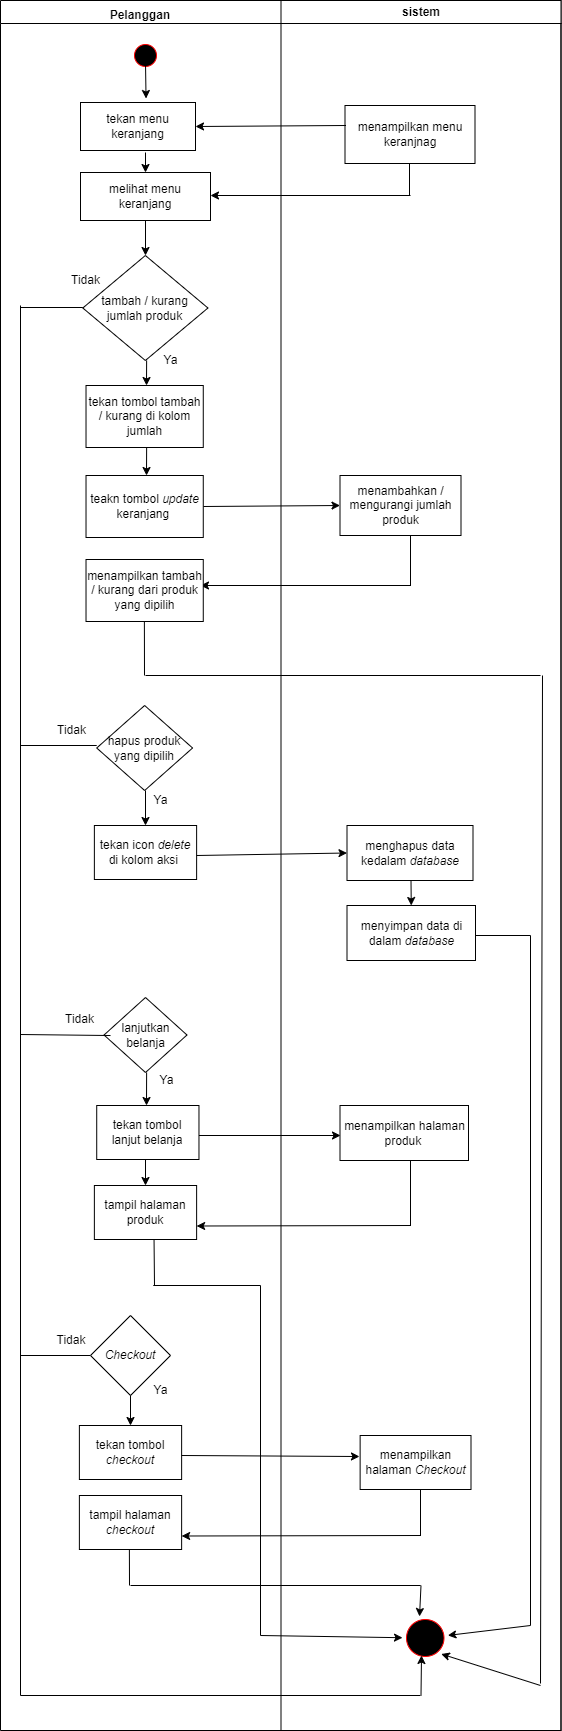

The diagram above was exported from draw.io. Its source (the exported page's mxGraphModel, read from the mxfile embedded in the PNG):
<mxGraphModel dx="1120" dy="484" grid="1" gridSize="10" guides="1" tooltips="1" connect="1" arrows="1" fold="1" page="1" pageScale="1" pageWidth="1169" pageHeight="826" background="none" math="0" shadow="0">
  <root>
    <mxCell id="0" />
    <mxCell id="1" parent="0" />
    <mxCell id="2" value="" style="swimlane;whiteSpace=wrap;fontStyle=0" parent="1" vertex="1">
      <mxGeometry x="160" y="205" width="560.5" height="1730" as="geometry" />
    </mxCell>
    <mxCell id="5" value="" style="ellipse;shape=startState;fillColor=#000000;strokeColor=#ff0000;" parent="2" vertex="1">
      <mxGeometry x="130" y="40" width="30" height="30" as="geometry" />
    </mxCell>
    <mxCell id="pZ52a1fEVKRWs6DftNDc-41" value="tekan menu keranjang" style="rounded=0;whiteSpace=wrap;html=1;" parent="2" vertex="1">
      <mxGeometry x="80" y="102" width="115" height="48" as="geometry" />
    </mxCell>
    <mxCell id="pZ52a1fEVKRWs6DftNDc-44" value="melihat menu keranjang" style="rounded=0;whiteSpace=wrap;html=1;" parent="2" vertex="1">
      <mxGeometry x="80" y="172" width="130" height="48" as="geometry" />
    </mxCell>
    <mxCell id="uW0jeujQmH9d1vKwJ6TD-120" value="tekan tombol tambah / kurang di kolom jumlah" style="rounded=0;whiteSpace=wrap;html=1;" parent="2" vertex="1">
      <mxGeometry x="85.52" y="385" width="117.25" height="62" as="geometry" />
    </mxCell>
    <mxCell id="uW0jeujQmH9d1vKwJ6TD-127" value="" style="endArrow=classic;html=1;rounded=0;entryX=0.57;entryY=-0.083;entryDx=0;entryDy=0;entryPerimeter=0;" parent="2" target="pZ52a1fEVKRWs6DftNDc-41" edge="1">
      <mxGeometry width="50" height="50" relative="1" as="geometry">
        <mxPoint x="145" y="62" as="sourcePoint" />
        <mxPoint x="195" y="12" as="targetPoint" />
      </mxGeometry>
    </mxCell>
    <mxCell id="3" value="sistem" style="swimlane;whiteSpace=wrap" parent="2" vertex="1">
      <mxGeometry x="280.5" width="280" height="1730" as="geometry" />
    </mxCell>
    <mxCell id="pZ52a1fEVKRWs6DftNDc-43" value="menampilkan menu keranjnag" style="rounded=0;whiteSpace=wrap;html=1;" parent="3" vertex="1">
      <mxGeometry x="64" y="105" width="130" height="58" as="geometry" />
    </mxCell>
    <mxCell id="uW0jeujQmH9d1vKwJ6TD-25" value="menambahkan / mengurangi jumlah produk" style="rounded=0;whiteSpace=wrap;html=1;" parent="3" vertex="1">
      <mxGeometry x="59" y="475" width="121" height="60" as="geometry" />
    </mxCell>
    <mxCell id="A--hSD3nipK6SmFXvdY6-29" value="menghapus data kedalam &lt;i&gt;database&lt;/i&gt;" style="rounded=0;whiteSpace=wrap;html=1;" parent="3" vertex="1">
      <mxGeometry x="66" y="825" width="126" height="55" as="geometry" />
    </mxCell>
    <mxCell id="A--hSD3nipK6SmFXvdY6-31" value="menyimpan data di dalam &lt;i&gt;database&lt;/i&gt;" style="rounded=0;whiteSpace=wrap;html=1;" parent="3" vertex="1">
      <mxGeometry x="66" y="905" width="128.5" height="55" as="geometry" />
    </mxCell>
    <mxCell id="A--hSD3nipK6SmFXvdY6-35" value="" style="ellipse;shape=startState;fillColor=#000000;strokeColor=#ff0000;" parent="3" vertex="1">
      <mxGeometry x="121.5" y="1615" width="45.5" height="45" as="geometry" />
    </mxCell>
    <mxCell id="KJjSDdl0VIGKYqXUO7H--6" value="" style="endArrow=none;html=1;rounded=0;" parent="3" edge="1">
      <mxGeometry width="50" height="50" relative="1" as="geometry">
        <mxPoint x="128.5" y="195" as="sourcePoint" />
        <mxPoint x="128.5" y="163" as="targetPoint" />
      </mxGeometry>
    </mxCell>
    <mxCell id="JLcRfrAevzKSrhZDw6eZ-6" value="" style="endArrow=classic;html=1;rounded=0;entryX=1;entryY=0.5;entryDx=0;entryDy=0;" edge="1" parent="3" target="pZ52a1fEVKRWs6DftNDc-41">
      <mxGeometry width="50" height="50" relative="1" as="geometry">
        <mxPoint x="65" y="125" as="sourcePoint" />
        <mxPoint x="115" y="75" as="targetPoint" />
      </mxGeometry>
    </mxCell>
    <mxCell id="KJjSDdl0VIGKYqXUO7H--7" value="" style="endArrow=classic;html=1;rounded=0;" parent="3" edge="1">
      <mxGeometry width="50" height="50" relative="1" as="geometry">
        <mxPoint x="129.5" y="195" as="sourcePoint" />
        <mxPoint x="-70.5" y="195" as="targetPoint" />
      </mxGeometry>
    </mxCell>
    <mxCell id="JLcRfrAevzKSrhZDw6eZ-15" value="" style="endArrow=classic;html=1;rounded=0;exitX=1;exitY=0.5;exitDx=0;exitDy=0;" edge="1" parent="3" source="JLcRfrAevzKSrhZDw6eZ-13">
      <mxGeometry width="50" height="50" relative="1" as="geometry">
        <mxPoint x="9" y="555" as="sourcePoint" />
        <mxPoint x="59" y="505" as="targetPoint" />
      </mxGeometry>
    </mxCell>
    <mxCell id="JLcRfrAevzKSrhZDw6eZ-16" value="" style="endArrow=none;html=1;rounded=0;" edge="1" parent="3">
      <mxGeometry width="50" height="50" relative="1" as="geometry">
        <mxPoint x="129.5" y="585" as="sourcePoint" />
        <mxPoint x="129.5" y="535" as="targetPoint" />
      </mxGeometry>
    </mxCell>
    <mxCell id="JLcRfrAevzKSrhZDw6eZ-17" value="" style="endArrow=classic;html=1;rounded=0;" edge="1" parent="3">
      <mxGeometry width="50" height="50" relative="1" as="geometry">
        <mxPoint x="130" y="585" as="sourcePoint" />
        <mxPoint x="-80.5" y="585" as="targetPoint" />
      </mxGeometry>
    </mxCell>
    <mxCell id="JLcRfrAevzKSrhZDw6eZ-21" value="" style="endArrow=none;html=1;rounded=0;" edge="1" parent="3">
      <mxGeometry width="50" height="50" relative="1" as="geometry">
        <mxPoint x="259.5" y="1683" as="sourcePoint" />
        <mxPoint x="261.5" y="675" as="targetPoint" />
      </mxGeometry>
    </mxCell>
    <mxCell id="JLcRfrAevzKSrhZDw6eZ-29" value="" style="endArrow=classic;html=1;rounded=0;entryX=0.5;entryY=0;entryDx=0;entryDy=0;" edge="1" parent="3" target="A--hSD3nipK6SmFXvdY6-31">
      <mxGeometry width="50" height="50" relative="1" as="geometry">
        <mxPoint x="130" y="880" as="sourcePoint" />
        <mxPoint x="180" y="830" as="targetPoint" />
      </mxGeometry>
    </mxCell>
    <mxCell id="JLcRfrAevzKSrhZDw6eZ-31" value="" style="endArrow=none;html=1;rounded=0;" edge="1" parent="3">
      <mxGeometry width="50" height="50" relative="1" as="geometry">
        <mxPoint x="194.5" y="935" as="sourcePoint" />
        <mxPoint x="249.5" y="935" as="targetPoint" />
      </mxGeometry>
    </mxCell>
    <mxCell id="JLcRfrAevzKSrhZDw6eZ-32" value="" style="endArrow=none;html=1;rounded=0;" edge="1" parent="3">
      <mxGeometry width="50" height="50" relative="1" as="geometry">
        <mxPoint x="249.5" y="1625" as="sourcePoint" />
        <mxPoint x="249.5" y="935" as="targetPoint" />
      </mxGeometry>
    </mxCell>
    <mxCell id="JLcRfrAevzKSrhZDw6eZ-41" value="menampilkan halaman produk&amp;nbsp;" style="rounded=0;whiteSpace=wrap;html=1;" vertex="1" parent="3">
      <mxGeometry x="59" y="1105" width="128.5" height="55" as="geometry" />
    </mxCell>
    <mxCell id="JLcRfrAevzKSrhZDw6eZ-48" value="" style="endArrow=none;html=1;rounded=0;" edge="1" parent="3">
      <mxGeometry width="50" height="50" relative="1" as="geometry">
        <mxPoint x="129.5" y="1225" as="sourcePoint" />
        <mxPoint x="129.5" y="1160" as="targetPoint" />
      </mxGeometry>
    </mxCell>
    <mxCell id="JLcRfrAevzKSrhZDw6eZ-49" value="" style="endArrow=classic;html=1;rounded=0;entryX=1;entryY=0.75;entryDx=0;entryDy=0;" edge="1" parent="3" target="JLcRfrAevzKSrhZDw6eZ-44">
      <mxGeometry width="50" height="50" relative="1" as="geometry">
        <mxPoint x="130" y="1225" as="sourcePoint" />
        <mxPoint x="180" y="1175" as="targetPoint" />
      </mxGeometry>
    </mxCell>
    <mxCell id="JLcRfrAevzKSrhZDw6eZ-58" value="menampilkan halaman &lt;i&gt;Checkout&lt;/i&gt;" style="rounded=0;whiteSpace=wrap;html=1;" vertex="1" parent="3">
      <mxGeometry x="79.13" y="1435" width="110.87" height="54" as="geometry" />
    </mxCell>
    <mxCell id="JLcRfrAevzKSrhZDw6eZ-60" value="" style="endArrow=none;html=1;rounded=0;" edge="1" parent="3">
      <mxGeometry width="50" height="50" relative="1" as="geometry">
        <mxPoint x="139.5" y="1535" as="sourcePoint" />
        <mxPoint x="139.5" y="1489" as="targetPoint" />
      </mxGeometry>
    </mxCell>
    <mxCell id="JLcRfrAevzKSrhZDw6eZ-61" value="" style="endArrow=classic;html=1;rounded=0;entryX=1;entryY=0.75;entryDx=0;entryDy=0;" edge="1" parent="3" target="JLcRfrAevzKSrhZDw6eZ-59">
      <mxGeometry width="50" height="50" relative="1" as="geometry">
        <mxPoint x="140" y="1535" as="sourcePoint" />
        <mxPoint x="190" y="1485" as="targetPoint" />
      </mxGeometry>
    </mxCell>
    <mxCell id="JLcRfrAevzKSrhZDw6eZ-64" value="" style="endArrow=classic;html=1;rounded=0;" edge="1" parent="3" target="A--hSD3nipK6SmFXvdY6-35">
      <mxGeometry width="50" height="50" relative="1" as="geometry">
        <mxPoint x="-20.5" y="1635" as="sourcePoint" />
        <mxPoint x="29.5" y="1585" as="targetPoint" />
      </mxGeometry>
    </mxCell>
    <mxCell id="JLcRfrAevzKSrhZDw6eZ-66" value="" style="endArrow=classic;html=1;rounded=0;entryX=0.374;entryY=0.022;entryDx=0;entryDy=0;entryPerimeter=0;" edge="1" parent="3" target="A--hSD3nipK6SmFXvdY6-35">
      <mxGeometry width="50" height="50" relative="1" as="geometry">
        <mxPoint x="140" y="1585" as="sourcePoint" />
        <mxPoint x="190" y="1535" as="targetPoint" />
      </mxGeometry>
    </mxCell>
    <mxCell id="JLcRfrAevzKSrhZDw6eZ-68" value="" style="endArrow=classic;html=1;rounded=0;" edge="1" parent="3">
      <mxGeometry width="50" height="50" relative="1" as="geometry">
        <mxPoint x="140" y="1695" as="sourcePoint" />
        <mxPoint x="140.5" y="1655" as="targetPoint" />
      </mxGeometry>
    </mxCell>
    <mxCell id="JLcRfrAevzKSrhZDw6eZ-70" value="" style="endArrow=classic;html=1;rounded=0;entryX=1;entryY=1;entryDx=0;entryDy=0;" edge="1" parent="3" target="A--hSD3nipK6SmFXvdY6-35">
      <mxGeometry width="50" height="50" relative="1" as="geometry">
        <mxPoint x="259.5" y="1685" as="sourcePoint" />
        <mxPoint x="309.5" y="1635" as="targetPoint" />
      </mxGeometry>
    </mxCell>
    <mxCell id="uW0jeujQmH9d1vKwJ6TD-172" value="&lt;b&gt;Pelanggan&lt;/b&gt;" style="text;html=1;strokeColor=none;fillColor=none;align=center;verticalAlign=middle;whiteSpace=wrap;rounded=0;" parent="2" vertex="1">
      <mxGeometry x="110" width="60" height="30" as="geometry" />
    </mxCell>
    <mxCell id="A--hSD3nipK6SmFXvdY6-5" value="" style="endArrow=classic;html=1;rounded=0;entryX=0.5;entryY=0;entryDx=0;entryDy=0;" parent="2" target="pZ52a1fEVKRWs6DftNDc-44" edge="1">
      <mxGeometry width="50" height="50" relative="1" as="geometry">
        <mxPoint x="145" y="152" as="sourcePoint" />
        <mxPoint x="140" y="180" as="targetPoint" />
      </mxGeometry>
    </mxCell>
    <mxCell id="A--hSD3nipK6SmFXvdY6-27" value="tekan icon &lt;i&gt;delete &lt;/i&gt;di kolom aksi&lt;i&gt;&amp;nbsp;&lt;/i&gt;" style="rounded=0;whiteSpace=wrap;html=1;" parent="2" vertex="1">
      <mxGeometry x="93.86999999999999" y="825" width="102.25" height="54" as="geometry" />
    </mxCell>
    <mxCell id="JLcRfrAevzKSrhZDw6eZ-8" value="" style="endArrow=classic;html=1;rounded=0;" edge="1" parent="2">
      <mxGeometry width="50" height="50" relative="1" as="geometry">
        <mxPoint x="145" y="220" as="sourcePoint" />
        <mxPoint x="145" y="255" as="targetPoint" />
      </mxGeometry>
    </mxCell>
    <mxCell id="JLcRfrAevzKSrhZDw6eZ-9" value="tambah / kurang jumlah produk" style="rhombus;whiteSpace=wrap;html=1;" vertex="1" parent="2">
      <mxGeometry x="82.31" y="255" width="125.12" height="105" as="geometry" />
    </mxCell>
    <mxCell id="uW0jeujQmH9d1vKwJ6TD-116" value="Tidak" style="text;html=1;align=center;verticalAlign=middle;resizable=0;points=[];autosize=1;strokeColor=none;fillColor=none;" parent="2" vertex="1">
      <mxGeometry x="60" y="265" width="50" height="30" as="geometry" />
    </mxCell>
    <mxCell id="JLcRfrAevzKSrhZDw6eZ-10" value="" style="endArrow=none;html=1;rounded=0;" edge="1" parent="2">
      <mxGeometry width="50" height="50" relative="1" as="geometry">
        <mxPoint x="20" y="307" as="sourcePoint" />
        <mxPoint x="82.31" y="307" as="targetPoint" />
      </mxGeometry>
    </mxCell>
    <mxCell id="JLcRfrAevzKSrhZDw6eZ-11" value="" style="endArrow=classic;html=1;rounded=0;" edge="1" parent="2">
      <mxGeometry width="50" height="50" relative="1" as="geometry">
        <mxPoint x="146.13" y="360" as="sourcePoint" />
        <mxPoint x="146" y="385" as="targetPoint" />
      </mxGeometry>
    </mxCell>
    <mxCell id="uW0jeujQmH9d1vKwJ6TD-117" value="Ya" style="text;html=1;align=center;verticalAlign=middle;resizable=0;points=[];autosize=1;strokeColor=none;fillColor=none;" parent="2" vertex="1">
      <mxGeometry x="150" y="345" width="40" height="30" as="geometry" />
    </mxCell>
    <mxCell id="JLcRfrAevzKSrhZDw6eZ-12" value="" style="endArrow=classic;html=1;rounded=0;" edge="1" parent="2">
      <mxGeometry width="50" height="50" relative="1" as="geometry">
        <mxPoint x="146.13" y="447" as="sourcePoint" />
        <mxPoint x="146" y="475" as="targetPoint" />
      </mxGeometry>
    </mxCell>
    <mxCell id="JLcRfrAevzKSrhZDw6eZ-13" value="teakn tombol &lt;i&gt;update &lt;/i&gt;keranjang&amp;nbsp;" style="rounded=0;whiteSpace=wrap;html=1;" vertex="1" parent="2">
      <mxGeometry x="85.51999999999998" y="475" width="117.25" height="62" as="geometry" />
    </mxCell>
    <mxCell id="JLcRfrAevzKSrhZDw6eZ-18" value="menampilkan tambah / kurang dari produk yang dipilih" style="rounded=0;whiteSpace=wrap;html=1;" vertex="1" parent="2">
      <mxGeometry x="85.51999999999998" y="559" width="117.25" height="62" as="geometry" />
    </mxCell>
    <mxCell id="JLcRfrAevzKSrhZDw6eZ-19" value="" style="endArrow=none;html=1;rounded=0;" edge="1" parent="2">
      <mxGeometry width="50" height="50" relative="1" as="geometry">
        <mxPoint x="144" y="675" as="sourcePoint" />
        <mxPoint x="143.88" y="621" as="targetPoint" />
      </mxGeometry>
    </mxCell>
    <mxCell id="JLcRfrAevzKSrhZDw6eZ-20" value="" style="endArrow=none;html=1;rounded=0;" edge="1" parent="2">
      <mxGeometry width="50" height="50" relative="1" as="geometry">
        <mxPoint x="145" y="675" as="sourcePoint" />
        <mxPoint x="540" y="675" as="targetPoint" />
      </mxGeometry>
    </mxCell>
    <mxCell id="JLcRfrAevzKSrhZDw6eZ-22" value="hapus produk yang dipilih" style="rhombus;whiteSpace=wrap;html=1;" vertex="1" parent="2">
      <mxGeometry x="96.22" y="705" width="95.85" height="85" as="geometry" />
    </mxCell>
    <mxCell id="JLcRfrAevzKSrhZDw6eZ-24" value="" style="endArrow=none;html=1;rounded=0;" edge="1" parent="2">
      <mxGeometry width="50" height="50" relative="1" as="geometry">
        <mxPoint x="20" y="745" as="sourcePoint" />
        <mxPoint x="96.22000000000003" y="745" as="targetPoint" />
      </mxGeometry>
    </mxCell>
    <mxCell id="JLcRfrAevzKSrhZDw6eZ-25" value="Tidak" style="text;html=1;align=center;verticalAlign=middle;resizable=0;points=[];autosize=1;strokeColor=none;fillColor=none;" vertex="1" parent="2">
      <mxGeometry x="46.22" y="715" width="50" height="30" as="geometry" />
    </mxCell>
    <mxCell id="JLcRfrAevzKSrhZDw6eZ-26" value="" style="endArrow=classic;html=1;rounded=0;" edge="1" parent="2">
      <mxGeometry width="50" height="50" relative="1" as="geometry">
        <mxPoint x="145" y="790" as="sourcePoint" />
        <mxPoint x="145" y="825" as="targetPoint" />
      </mxGeometry>
    </mxCell>
    <mxCell id="JLcRfrAevzKSrhZDw6eZ-27" value="Ya" style="text;html=1;align=center;verticalAlign=middle;resizable=0;points=[];autosize=1;strokeColor=none;fillColor=none;" vertex="1" parent="2">
      <mxGeometry x="140" y="785" width="40" height="30" as="geometry" />
    </mxCell>
    <mxCell id="JLcRfrAevzKSrhZDw6eZ-28" value="" style="endArrow=classic;html=1;rounded=0;entryX=0;entryY=0.5;entryDx=0;entryDy=0;" edge="1" parent="2" target="A--hSD3nipK6SmFXvdY6-29">
      <mxGeometry width="50" height="50" relative="1" as="geometry">
        <mxPoint x="196.12" y="855" as="sourcePoint" />
        <mxPoint x="246.12" y="805" as="targetPoint" />
      </mxGeometry>
    </mxCell>
    <mxCell id="JLcRfrAevzKSrhZDw6eZ-35" value="lanjutkan belanja" style="rhombus;whiteSpace=wrap;html=1;" vertex="1" parent="2">
      <mxGeometry x="103.53999999999999" y="997" width="82.92" height="75" as="geometry" />
    </mxCell>
    <mxCell id="JLcRfrAevzKSrhZDw6eZ-36" value="" style="endArrow=none;html=1;rounded=0;entryX=0.078;entryY=0.507;entryDx=0;entryDy=0;entryPerimeter=0;" edge="1" parent="2" target="JLcRfrAevzKSrhZDw6eZ-35">
      <mxGeometry width="50" height="50" relative="1" as="geometry">
        <mxPoint x="20" y="1034" as="sourcePoint" />
        <mxPoint x="100" y="1034" as="targetPoint" />
      </mxGeometry>
    </mxCell>
    <mxCell id="JLcRfrAevzKSrhZDw6eZ-37" value="Tidak" style="text;html=1;align=center;verticalAlign=middle;resizable=0;points=[];autosize=1;strokeColor=none;fillColor=none;" vertex="1" parent="2">
      <mxGeometry x="53.53999999999999" y="1004" width="50" height="30" as="geometry" />
    </mxCell>
    <mxCell id="JLcRfrAevzKSrhZDw6eZ-38" value="" style="endArrow=classic;html=1;rounded=0;" edge="1" parent="2">
      <mxGeometry width="50" height="50" relative="1" as="geometry">
        <mxPoint x="146.12" y="1072" as="sourcePoint" />
        <mxPoint x="146" y="1105" as="targetPoint" />
      </mxGeometry>
    </mxCell>
    <mxCell id="JLcRfrAevzKSrhZDw6eZ-39" value="Ya" style="text;html=1;align=center;verticalAlign=middle;resizable=0;points=[];autosize=1;strokeColor=none;fillColor=none;" vertex="1" parent="2">
      <mxGeometry x="146.45999999999998" y="1065" width="40" height="30" as="geometry" />
    </mxCell>
    <mxCell id="JLcRfrAevzKSrhZDw6eZ-40" value="tekan tombol lanjut belanja" style="rounded=0;whiteSpace=wrap;html=1;" vertex="1" parent="2">
      <mxGeometry x="96.22000000000003" y="1105" width="102.25" height="54" as="geometry" />
    </mxCell>
    <mxCell id="JLcRfrAevzKSrhZDw6eZ-42" value="" style="endArrow=classic;html=1;rounded=0;" edge="1" parent="2">
      <mxGeometry width="50" height="50" relative="1" as="geometry">
        <mxPoint x="198.47000000000003" y="1135" as="sourcePoint" />
        <mxPoint x="340" y="1135" as="targetPoint" />
      </mxGeometry>
    </mxCell>
    <mxCell id="JLcRfrAevzKSrhZDw6eZ-43" value="" style="endArrow=classic;html=1;rounded=0;" edge="1" parent="2">
      <mxGeometry width="50" height="50" relative="1" as="geometry">
        <mxPoint x="145" y="1159" as="sourcePoint" />
        <mxPoint x="145" y="1185" as="targetPoint" />
      </mxGeometry>
    </mxCell>
    <mxCell id="JLcRfrAevzKSrhZDw6eZ-44" value="tampil halaman produk" style="rounded=0;whiteSpace=wrap;html=1;" vertex="1" parent="2">
      <mxGeometry x="93.87000000000003" y="1185" width="102.25" height="54" as="geometry" />
    </mxCell>
    <mxCell id="JLcRfrAevzKSrhZDw6eZ-46" value="" style="endArrow=none;html=1;rounded=0;" edge="1" parent="2">
      <mxGeometry width="50" height="50" relative="1" as="geometry">
        <mxPoint x="154" y="1285" as="sourcePoint" />
        <mxPoint x="153.54000000000002" y="1239" as="targetPoint" />
      </mxGeometry>
    </mxCell>
    <mxCell id="JLcRfrAevzKSrhZDw6eZ-47" value="" style="endArrow=none;html=1;rounded=0;" edge="1" parent="2">
      <mxGeometry width="50" height="50" relative="1" as="geometry">
        <mxPoint x="152.77" y="1285" as="sourcePoint" />
        <mxPoint x="260" y="1285" as="targetPoint" />
      </mxGeometry>
    </mxCell>
    <mxCell id="JLcRfrAevzKSrhZDw6eZ-50" value="" style="endArrow=none;html=1;rounded=0;" edge="1" parent="2">
      <mxGeometry width="50" height="50" relative="1" as="geometry">
        <mxPoint x="20" y="1355" as="sourcePoint" />
        <mxPoint x="90" y="1355" as="targetPoint" />
      </mxGeometry>
    </mxCell>
    <mxCell id="JLcRfrAevzKSrhZDw6eZ-52" value="&lt;i&gt;Checkout&lt;/i&gt;" style="rhombus;whiteSpace=wrap;html=1;" vertex="1" parent="2">
      <mxGeometry x="90" y="1315" width="80" height="80" as="geometry" />
    </mxCell>
    <mxCell id="JLcRfrAevzKSrhZDw6eZ-53" value="Tidak" style="text;html=1;strokeColor=none;fillColor=none;align=center;verticalAlign=middle;whiteSpace=wrap;rounded=0;" vertex="1" parent="2">
      <mxGeometry x="41.22000000000003" y="1325" width="60" height="30" as="geometry" />
    </mxCell>
    <mxCell id="JLcRfrAevzKSrhZDw6eZ-54" value="Ya" style="text;html=1;align=center;verticalAlign=middle;resizable=0;points=[];autosize=1;strokeColor=none;fillColor=none;" vertex="1" parent="2">
      <mxGeometry x="140" y="1375" width="40" height="30" as="geometry" />
    </mxCell>
    <mxCell id="JLcRfrAevzKSrhZDw6eZ-55" value="" style="endArrow=classic;html=1;rounded=0;" edge="1" parent="2">
      <mxGeometry width="50" height="50" relative="1" as="geometry">
        <mxPoint x="130" y="1395" as="sourcePoint" />
        <mxPoint x="130" y="1425" as="targetPoint" />
      </mxGeometry>
    </mxCell>
    <mxCell id="JLcRfrAevzKSrhZDw6eZ-56" value="tekan tombol &lt;i&gt;checkout&lt;/i&gt;" style="rounded=0;whiteSpace=wrap;html=1;" vertex="1" parent="2">
      <mxGeometry x="78.88" y="1425" width="102.25" height="54" as="geometry" />
    </mxCell>
    <mxCell id="JLcRfrAevzKSrhZDw6eZ-57" value="" style="endArrow=classic;html=1;rounded=0;entryX=-0.006;entryY=0.389;entryDx=0;entryDy=0;entryPerimeter=0;" edge="1" parent="2" target="JLcRfrAevzKSrhZDw6eZ-58">
      <mxGeometry width="50" height="50" relative="1" as="geometry">
        <mxPoint x="181.13" y="1455" as="sourcePoint" />
        <mxPoint x="350" y="1455" as="targetPoint" />
      </mxGeometry>
    </mxCell>
    <mxCell id="JLcRfrAevzKSrhZDw6eZ-59" value="tampil halaman &lt;i&gt;checkout&lt;/i&gt;" style="rounded=0;whiteSpace=wrap;html=1;" vertex="1" parent="2">
      <mxGeometry x="78.88" y="1495" width="102.25" height="54" as="geometry" />
    </mxCell>
    <mxCell id="JLcRfrAevzKSrhZDw6eZ-62" value="" style="endArrow=none;html=1;rounded=0;" edge="1" parent="2">
      <mxGeometry width="50" height="50" relative="1" as="geometry">
        <mxPoint x="129" y="1585" as="sourcePoint" />
        <mxPoint x="128.88" y="1549" as="targetPoint" />
      </mxGeometry>
    </mxCell>
    <mxCell id="JLcRfrAevzKSrhZDw6eZ-63" value="" style="endArrow=none;html=1;rounded=0;" edge="1" parent="2">
      <mxGeometry width="50" height="50" relative="1" as="geometry">
        <mxPoint x="260" y="1635" as="sourcePoint" />
        <mxPoint x="260" y="1285" as="targetPoint" />
      </mxGeometry>
    </mxCell>
    <mxCell id="JLcRfrAevzKSrhZDw6eZ-65" value="" style="endArrow=none;html=1;rounded=0;" edge="1" parent="2">
      <mxGeometry width="50" height="50" relative="1" as="geometry">
        <mxPoint x="130" y="1585" as="sourcePoint" />
        <mxPoint x="420" y="1585" as="targetPoint" />
      </mxGeometry>
    </mxCell>
    <mxCell id="JLcRfrAevzKSrhZDw6eZ-67" value="" style="endArrow=none;html=1;rounded=0;" edge="1" parent="2">
      <mxGeometry width="50" height="50" relative="1" as="geometry">
        <mxPoint x="20" y="1695" as="sourcePoint" />
        <mxPoint x="420" y="1695" as="targetPoint" />
      </mxGeometry>
    </mxCell>
    <mxCell id="JLcRfrAevzKSrhZDw6eZ-23" value="" style="endArrow=none;html=1;rounded=0;" edge="1" parent="1">
      <mxGeometry width="50" height="50" relative="1" as="geometry">
        <mxPoint x="180" y="1240" as="sourcePoint" />
        <mxPoint x="180" y="510" as="targetPoint" />
      </mxGeometry>
    </mxCell>
    <mxCell id="JLcRfrAevzKSrhZDw6eZ-51" value="" style="endArrow=none;html=1;rounded=0;" edge="1" parent="1">
      <mxGeometry width="50" height="50" relative="1" as="geometry">
        <mxPoint x="180" y="1900" as="sourcePoint" />
        <mxPoint x="180" y="1239" as="targetPoint" />
      </mxGeometry>
    </mxCell>
    <mxCell id="JLcRfrAevzKSrhZDw6eZ-69" value="" style="endArrow=classic;html=1;rounded=0;" edge="1" parent="1" target="A--hSD3nipK6SmFXvdY6-35">
      <mxGeometry width="50" height="50" relative="1" as="geometry">
        <mxPoint x="690" y="1830" as="sourcePoint" />
        <mxPoint x="730" y="1780" as="targetPoint" />
      </mxGeometry>
    </mxCell>
  </root>
</mxGraphModel>